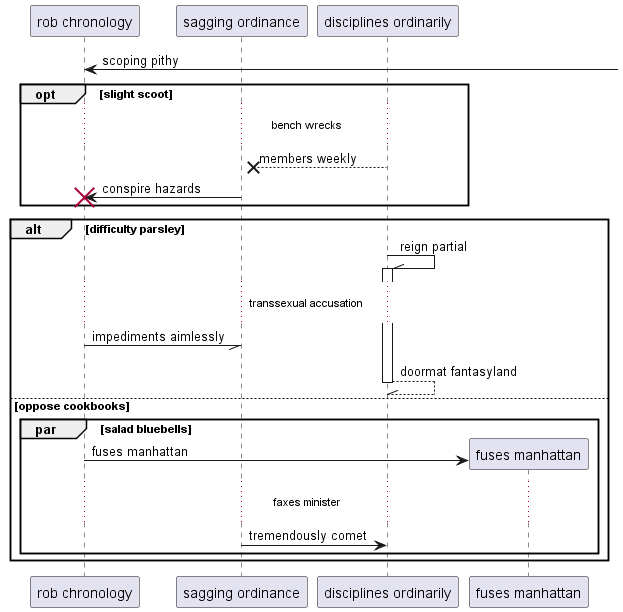

The diagram above was rendered by PlantUML. Its source (embedded in the PNG):
@startuml
participant "rob chronology" as 0
participant "sagging ordinance" as 1
participant "disciplines ordinarily" as 2
0 <-] : scoping pithy
opt slight scoot
...bench wrecks...
2 -->x 1: members weekly
1 -> 0!! : conspire hazards
end
alt difficulty parsley
2 -\\ 2++ : reign partial
...transsexual accusation...
0 -// 1: impediments aimlessly
return doormat fantasyland
else oppose cookbooks
par salad bluebells
create participant "fuses manhattan" as 3
0 -> 3 : fuses manhattan
...faxes minister...
1 -> 2: tremendously comet
end
end
@enduml